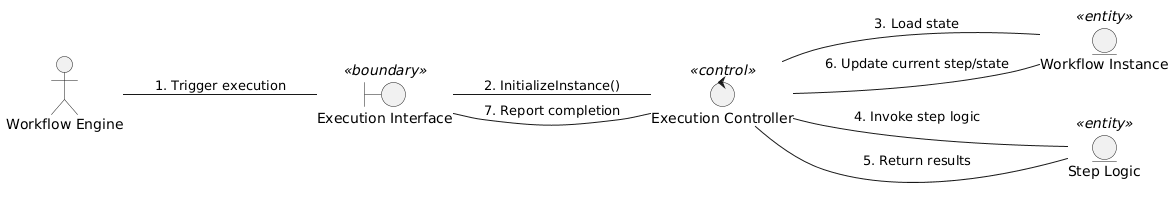

The diagram above was rendered by PlantUML. Its source (embedded in the PNG):
@startuml
left to right direction
actor "Workflow Engine" as Engine
boundary "Execution Interface" as API <<boundary>>
control "Execution Controller" as ExecControl <<control>>
entity "Workflow Instance" as Instance <<entity>>
entity "Step Logic" as StepLogic <<entity>>

Engine -- API : 1. Trigger execution
API -- ExecControl : 2. InitializeInstance()
ExecControl -- Instance : 3. Load state
ExecControl -- StepLogic : 4. Invoke step logic
StepLogic -- ExecControl : 5. Return results
ExecControl -- Instance : 6. Update current step/state
ExecControl -- API : 7. Report completion
@enduml